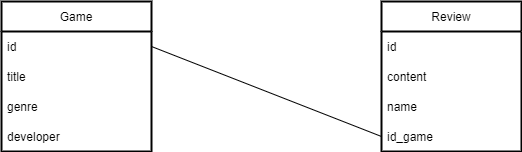

The diagram above was exported from draw.io. Its source (the exported page's mxGraphModel, read from the mxfile embedded in the PNG):
<mxGraphModel dx="780" dy="1136" grid="1" gridSize="10" guides="1" tooltips="1" connect="1" arrows="1" fold="1" page="1" pageScale="1" pageWidth="827" pageHeight="1169" background="#ffffff" math="0" shadow="0">
  <root>
    <mxCell id="0" />
    <mxCell id="1" parent="0" />
    <mxCell id="aDsH9KDq9VCeKQjCKYnM-30" value="Game" style="swimlane;fontStyle=0;childLayout=stackLayout;horizontal=1;startSize=30;horizontalStack=0;resizeParent=1;resizeParentMax=0;resizeLast=0;collapsible=1;marginBottom=0;strokeWidth=2;perimeterSpacing=0;swimlaneFillColor=default;" parent="1" vertex="1">
      <mxGeometry x="60" y="260" width="150" height="150" as="geometry" />
    </mxCell>
    <mxCell id="aDsH9KDq9VCeKQjCKYnM-31" value="id" style="text;strokeColor=none;fillColor=none;align=left;verticalAlign=middle;spacingLeft=4;spacingRight=4;overflow=hidden;points=[[0,0.5],[1,0.5]];portConstraint=eastwest;rotatable=0;swimlaneFillColor=default;" parent="aDsH9KDq9VCeKQjCKYnM-30" vertex="1">
      <mxGeometry y="30" width="150" height="30" as="geometry" />
    </mxCell>
    <mxCell id="aDsH9KDq9VCeKQjCKYnM-32" value="title" style="text;strokeColor=none;fillColor=none;align=left;verticalAlign=middle;spacingLeft=4;spacingRight=4;overflow=hidden;points=[[0,0.5],[1,0.5]];portConstraint=eastwest;rotatable=0;swimlaneFillColor=default;" parent="aDsH9KDq9VCeKQjCKYnM-30" vertex="1">
      <mxGeometry y="60" width="150" height="30" as="geometry" />
    </mxCell>
    <mxCell id="aDsH9KDq9VCeKQjCKYnM-33" value="genre" style="text;strokeColor=none;fillColor=none;align=left;verticalAlign=middle;spacingLeft=4;spacingRight=4;overflow=hidden;points=[[0,0.5],[1,0.5]];portConstraint=eastwest;rotatable=0;swimlaneFillColor=default;" parent="aDsH9KDq9VCeKQjCKYnM-30" vertex="1">
      <mxGeometry y="90" width="150" height="30" as="geometry" />
    </mxCell>
    <mxCell id="aDsH9KDq9VCeKQjCKYnM-41" value="developer" style="text;strokeColor=none;fillColor=none;align=left;verticalAlign=middle;spacingLeft=4;spacingRight=4;overflow=hidden;points=[[0,0.5],[1,0.5]];portConstraint=eastwest;rotatable=0;swimlaneFillColor=default;" parent="aDsH9KDq9VCeKQjCKYnM-30" vertex="1">
      <mxGeometry y="120" width="150" height="30" as="geometry" />
    </mxCell>
    <mxCell id="aDsH9KDq9VCeKQjCKYnM-34" value="Review" style="swimlane;fontStyle=0;childLayout=stackLayout;horizontal=1;startSize=30;horizontalStack=0;resizeParent=1;resizeParentMax=0;resizeLast=0;collapsible=1;marginBottom=0;strokeWidth=2;swimlaneFillColor=default;" parent="1" vertex="1">
      <mxGeometry x="440" y="260" width="140" height="150" as="geometry">
        <mxRectangle x="440" y="260" width="70" height="30" as="alternateBounds" />
      </mxGeometry>
    </mxCell>
    <mxCell id="aDsH9KDq9VCeKQjCKYnM-35" value="id" style="text;strokeColor=none;fillColor=none;align=left;verticalAlign=middle;spacingLeft=4;spacingRight=4;overflow=hidden;points=[[0,0.5],[1,0.5]];portConstraint=eastwest;rotatable=0;swimlaneFillColor=default;" parent="aDsH9KDq9VCeKQjCKYnM-34" vertex="1">
      <mxGeometry y="30" width="140" height="30" as="geometry" />
    </mxCell>
    <mxCell id="aDsH9KDq9VCeKQjCKYnM-36" value="content" style="text;strokeColor=none;fillColor=none;align=left;verticalAlign=middle;spacingLeft=4;spacingRight=4;overflow=hidden;points=[[0,0.5],[1,0.5]];portConstraint=eastwest;rotatable=0;swimlaneFillColor=default;" parent="aDsH9KDq9VCeKQjCKYnM-34" vertex="1">
      <mxGeometry y="60" width="140" height="30" as="geometry" />
    </mxCell>
    <mxCell id="aDsH9KDq9VCeKQjCKYnM-39" value="name" style="text;strokeColor=none;fillColor=none;align=left;verticalAlign=middle;spacingLeft=4;spacingRight=4;overflow=hidden;points=[[0,0.5],[1,0.5]];portConstraint=eastwest;rotatable=0;swimlaneFillColor=default;" parent="aDsH9KDq9VCeKQjCKYnM-34" vertex="1">
      <mxGeometry y="90" width="140" height="30" as="geometry" />
    </mxCell>
    <mxCell id="aDsH9KDq9VCeKQjCKYnM-40" value="id_game" style="text;strokeColor=none;fillColor=none;align=left;verticalAlign=middle;spacingLeft=4;spacingRight=4;overflow=hidden;points=[[0,0.5],[1,0.5]];portConstraint=eastwest;rotatable=0;swimlaneFillColor=default;" parent="aDsH9KDq9VCeKQjCKYnM-34" vertex="1">
      <mxGeometry y="120" width="140" height="30" as="geometry" />
    </mxCell>
    <mxCell id="aDsH9KDq9VCeKQjCKYnM-43" value="" style="endArrow=none;html=1;rounded=0;exitX=1;exitY=0.5;exitDx=0;exitDy=0;entryX=0;entryY=0.5;entryDx=0;entryDy=0;" parent="1" source="aDsH9KDq9VCeKQjCKYnM-31" target="aDsH9KDq9VCeKQjCKYnM-40" edge="1">
      <mxGeometry width="50" height="50" relative="1" as="geometry">
        <mxPoint x="540" y="600" as="sourcePoint" />
        <mxPoint x="590" y="550" as="targetPoint" />
      </mxGeometry>
    </mxCell>
  </root>
</mxGraphModel>